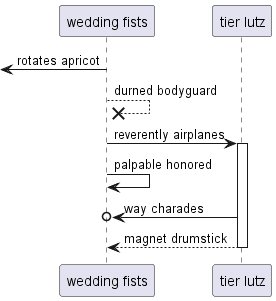

The diagram above was rendered by PlantUML. Its source (embedded in the PNG):
@startuml
participant "wedding fists" as 0
participant "tier lutz" as 1
 [<- 0: rotates apricot
0 -->x 0: durned bodyguard
0 -> 1++ : reverently airplanes
0 -> 0: palpable honored
1 ->o 0: way charades
return magnet drumstick
@enduml